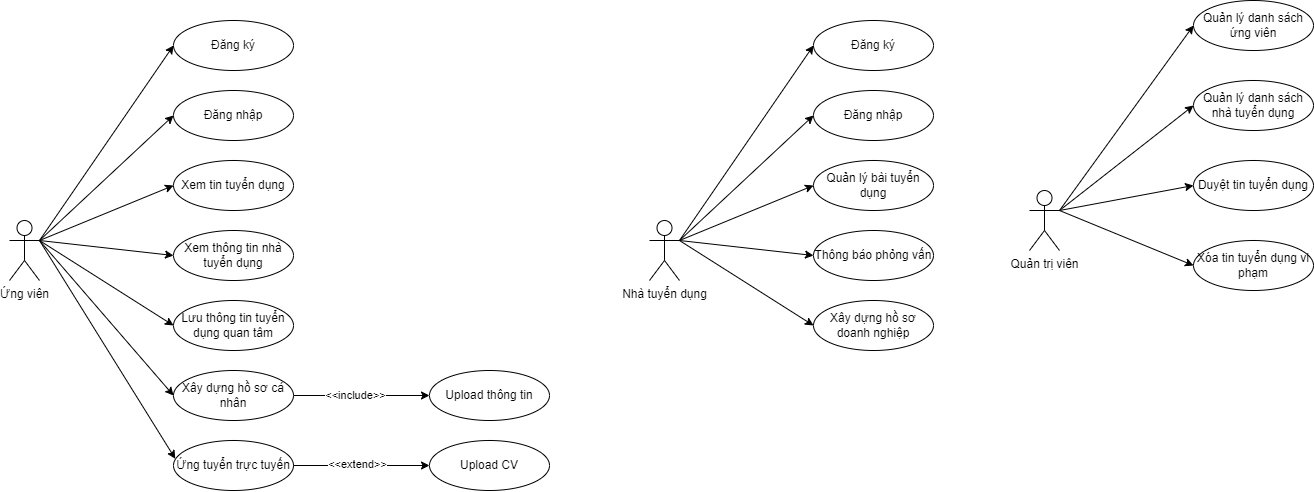

The diagram above was exported from draw.io. Its source (the exported page's mxGraphModel, read from the mxfile embedded in the PNG):
<mxGraphModel dx="1184" dy="634" grid="1" gridSize="10" guides="1" tooltips="1" connect="1" arrows="1" fold="1" page="0" pageScale="1" pageWidth="827" pageHeight="1169" math="0" shadow="0">
  <root>
    <mxCell id="0" />
    <mxCell id="1" parent="0" />
    <mxCell id="QYnSdsdfTlSG4ymCOoCi-1" value="Ứng viên" style="shape=umlActor;verticalLabelPosition=bottom;verticalAlign=top;html=1;outlineConnect=0;" vertex="1" parent="1">
      <mxGeometry x="130" y="220" width="30" height="60" as="geometry" />
    </mxCell>
    <mxCell id="QYnSdsdfTlSG4ymCOoCi-7" value="Upload thông tin" style="ellipse;whiteSpace=wrap;html=1;" vertex="1" parent="1">
      <mxGeometry x="550" y="370" width="120" height="50" as="geometry" />
    </mxCell>
    <mxCell id="QYnSdsdfTlSG4ymCOoCi-8" value="Đăng ký" style="ellipse;whiteSpace=wrap;html=1;" vertex="1" parent="1">
      <mxGeometry x="294" y="20" width="120" height="50" as="geometry" />
    </mxCell>
    <mxCell id="QYnSdsdfTlSG4ymCOoCi-9" value="Xem thông tin nhà tuyển dụng" style="ellipse;whiteSpace=wrap;html=1;" vertex="1" parent="1">
      <mxGeometry x="294" y="230" width="120" height="50" as="geometry" />
    </mxCell>
    <mxCell id="QYnSdsdfTlSG4ymCOoCi-10" value="Upload CV" style="ellipse;whiteSpace=wrap;html=1;" vertex="1" parent="1">
      <mxGeometry x="550" y="440" width="120" height="50" as="geometry" />
    </mxCell>
    <mxCell id="QYnSdsdfTlSG4ymCOoCi-11" value="Đăng nhập" style="ellipse;whiteSpace=wrap;html=1;" vertex="1" parent="1">
      <mxGeometry x="294" y="90" width="120" height="50" as="geometry" />
    </mxCell>
    <mxCell id="QYnSdsdfTlSG4ymCOoCi-12" value="Xem tin tuyển dụng" style="ellipse;whiteSpace=wrap;html=1;" vertex="1" parent="1">
      <mxGeometry x="294" y="160" width="120" height="50" as="geometry" />
    </mxCell>
    <mxCell id="QYnSdsdfTlSG4ymCOoCi-18" value="" style="edgeStyle=orthogonalEdgeStyle;rounded=0;orthogonalLoop=1;jettySize=auto;html=1;" edge="1" parent="1" source="QYnSdsdfTlSG4ymCOoCi-13" target="QYnSdsdfTlSG4ymCOoCi-10">
      <mxGeometry relative="1" as="geometry" />
    </mxCell>
    <mxCell id="QYnSdsdfTlSG4ymCOoCi-29" value="&amp;lt;&amp;lt;extend&amp;gt;&amp;gt;" style="edgeLabel;html=1;align=center;verticalAlign=middle;resizable=0;points=[];" vertex="1" connectable="0" parent="QYnSdsdfTlSG4ymCOoCi-18">
      <mxGeometry x="-0.0735" y="2" relative="1" as="geometry">
        <mxPoint as="offset" />
      </mxGeometry>
    </mxCell>
    <mxCell id="QYnSdsdfTlSG4ymCOoCi-13" value="Ứng tuyển trực tuyến" style="ellipse;whiteSpace=wrap;html=1;" vertex="1" parent="1">
      <mxGeometry x="294" y="440" width="120" height="50" as="geometry" />
    </mxCell>
    <mxCell id="QYnSdsdfTlSG4ymCOoCi-17" value="" style="edgeStyle=orthogonalEdgeStyle;rounded=0;orthogonalLoop=1;jettySize=auto;html=1;" edge="1" parent="1" source="QYnSdsdfTlSG4ymCOoCi-14" target="QYnSdsdfTlSG4ymCOoCi-7">
      <mxGeometry relative="1" as="geometry" />
    </mxCell>
    <mxCell id="QYnSdsdfTlSG4ymCOoCi-28" value="&amp;lt;&amp;lt;include&amp;gt;&amp;gt;" style="edgeLabel;html=1;align=center;verticalAlign=middle;resizable=0;points=[];" vertex="1" connectable="0" parent="QYnSdsdfTlSG4ymCOoCi-17">
      <mxGeometry x="-0.098" y="1" relative="1" as="geometry">
        <mxPoint as="offset" />
      </mxGeometry>
    </mxCell>
    <mxCell id="QYnSdsdfTlSG4ymCOoCi-14" value="Xây dựng hồ sơ cá nhân" style="ellipse;whiteSpace=wrap;html=1;" vertex="1" parent="1">
      <mxGeometry x="294" y="370" width="120" height="50" as="geometry" />
    </mxCell>
    <mxCell id="QYnSdsdfTlSG4ymCOoCi-15" value="Lưu thông tin tuyển dụng quan tâm" style="ellipse;whiteSpace=wrap;html=1;" vertex="1" parent="1">
      <mxGeometry x="294" y="300" width="120" height="50" as="geometry" />
    </mxCell>
    <mxCell id="QYnSdsdfTlSG4ymCOoCi-19" value="" style="endArrow=classic;html=1;rounded=0;exitX=1;exitY=0.3333333333333333;exitDx=0;exitDy=0;exitPerimeter=0;entryX=0;entryY=0.5;entryDx=0;entryDy=0;" edge="1" parent="1" source="QYnSdsdfTlSG4ymCOoCi-1" target="QYnSdsdfTlSG4ymCOoCi-8">
      <mxGeometry width="50" height="50" relative="1" as="geometry">
        <mxPoint x="390" y="310" as="sourcePoint" />
        <mxPoint x="440" y="260" as="targetPoint" />
      </mxGeometry>
    </mxCell>
    <mxCell id="QYnSdsdfTlSG4ymCOoCi-20" value="" style="endArrow=classic;html=1;rounded=0;entryX=0;entryY=0.5;entryDx=0;entryDy=0;" edge="1" parent="1" target="QYnSdsdfTlSG4ymCOoCi-11">
      <mxGeometry width="50" height="50" relative="1" as="geometry">
        <mxPoint x="160" y="240" as="sourcePoint" />
        <mxPoint x="304" y="105" as="targetPoint" />
      </mxGeometry>
    </mxCell>
    <mxCell id="QYnSdsdfTlSG4ymCOoCi-21" value="" style="endArrow=classic;html=1;rounded=0;entryX=0;entryY=0.5;entryDx=0;entryDy=0;" edge="1" parent="1" target="QYnSdsdfTlSG4ymCOoCi-12">
      <mxGeometry width="50" height="50" relative="1" as="geometry">
        <mxPoint x="160" y="240" as="sourcePoint" />
        <mxPoint x="304" y="165" as="targetPoint" />
      </mxGeometry>
    </mxCell>
    <mxCell id="QYnSdsdfTlSG4ymCOoCi-22" value="" style="endArrow=classic;html=1;rounded=0;entryX=0;entryY=0.5;entryDx=0;entryDy=0;exitX=1;exitY=0.3333333333333333;exitDx=0;exitDy=0;exitPerimeter=0;" edge="1" parent="1" source="QYnSdsdfTlSG4ymCOoCi-1" target="QYnSdsdfTlSG4ymCOoCi-9">
      <mxGeometry width="50" height="50" relative="1" as="geometry">
        <mxPoint x="170" y="250" as="sourcePoint" />
        <mxPoint x="304" y="225" as="targetPoint" />
      </mxGeometry>
    </mxCell>
    <mxCell id="QYnSdsdfTlSG4ymCOoCi-24" value="" style="endArrow=classic;html=1;rounded=0;entryX=0;entryY=0.5;entryDx=0;entryDy=0;exitX=1;exitY=0.3333333333333333;exitDx=0;exitDy=0;exitPerimeter=0;" edge="1" parent="1" source="QYnSdsdfTlSG4ymCOoCi-1" target="QYnSdsdfTlSG4ymCOoCi-15">
      <mxGeometry width="50" height="50" relative="1" as="geometry">
        <mxPoint x="170" y="250" as="sourcePoint" />
        <mxPoint x="304" y="285" as="targetPoint" />
      </mxGeometry>
    </mxCell>
    <mxCell id="QYnSdsdfTlSG4ymCOoCi-25" value="" style="endArrow=classic;html=1;rounded=0;entryX=0;entryY=0.5;entryDx=0;entryDy=0;exitX=1;exitY=0.3333333333333333;exitDx=0;exitDy=0;exitPerimeter=0;" edge="1" parent="1" source="QYnSdsdfTlSG4ymCOoCi-1" target="QYnSdsdfTlSG4ymCOoCi-14">
      <mxGeometry width="50" height="50" relative="1" as="geometry">
        <mxPoint x="170" y="250" as="sourcePoint" />
        <mxPoint x="304" y="345" as="targetPoint" />
      </mxGeometry>
    </mxCell>
    <mxCell id="QYnSdsdfTlSG4ymCOoCi-26" value="" style="endArrow=classic;html=1;rounded=0;entryX=0.015;entryY=0.366;entryDx=0;entryDy=0;exitX=1;exitY=0.3333333333333333;exitDx=0;exitDy=0;exitPerimeter=0;entryPerimeter=0;" edge="1" parent="1" source="QYnSdsdfTlSG4ymCOoCi-1" target="QYnSdsdfTlSG4ymCOoCi-13">
      <mxGeometry width="50" height="50" relative="1" as="geometry">
        <mxPoint x="170" y="250" as="sourcePoint" />
        <mxPoint x="304" y="405" as="targetPoint" />
      </mxGeometry>
    </mxCell>
    <mxCell id="QYnSdsdfTlSG4ymCOoCi-30" value="Nhà tuyển dụng" style="shape=umlActor;verticalLabelPosition=bottom;verticalAlign=top;html=1;outlineConnect=0;" vertex="1" parent="1">
      <mxGeometry x="770" y="220" width="30" height="60" as="geometry" />
    </mxCell>
    <mxCell id="QYnSdsdfTlSG4ymCOoCi-32" value="Đăng ký" style="ellipse;whiteSpace=wrap;html=1;" vertex="1" parent="1">
      <mxGeometry x="934" y="20" width="120" height="50" as="geometry" />
    </mxCell>
    <mxCell id="QYnSdsdfTlSG4ymCOoCi-33" value="Thông báo phỏng vấn" style="ellipse;whiteSpace=wrap;html=1;" vertex="1" parent="1">
      <mxGeometry x="934" y="230" width="120" height="50" as="geometry" />
    </mxCell>
    <mxCell id="QYnSdsdfTlSG4ymCOoCi-35" value="Đăng nhập" style="ellipse;whiteSpace=wrap;html=1;" vertex="1" parent="1">
      <mxGeometry x="934" y="90" width="120" height="50" as="geometry" />
    </mxCell>
    <mxCell id="QYnSdsdfTlSG4ymCOoCi-36" value="Quản lý bài tuyển dụng" style="ellipse;whiteSpace=wrap;html=1;" vertex="1" parent="1">
      <mxGeometry x="934" y="160" width="120" height="50" as="geometry" />
    </mxCell>
    <mxCell id="QYnSdsdfTlSG4ymCOoCi-43" value="Xây dựng hồ sơ doanh nghiệp" style="ellipse;whiteSpace=wrap;html=1;" vertex="1" parent="1">
      <mxGeometry x="934" y="300" width="120" height="50" as="geometry" />
    </mxCell>
    <mxCell id="QYnSdsdfTlSG4ymCOoCi-44" value="" style="endArrow=classic;html=1;rounded=0;exitX=1;exitY=0.3333333333333333;exitDx=0;exitDy=0;exitPerimeter=0;entryX=0;entryY=0.5;entryDx=0;entryDy=0;" edge="1" source="QYnSdsdfTlSG4ymCOoCi-30" target="QYnSdsdfTlSG4ymCOoCi-32" parent="1">
      <mxGeometry width="50" height="50" relative="1" as="geometry">
        <mxPoint x="1030" y="310" as="sourcePoint" />
        <mxPoint x="1080" y="260" as="targetPoint" />
      </mxGeometry>
    </mxCell>
    <mxCell id="QYnSdsdfTlSG4ymCOoCi-45" value="" style="endArrow=classic;html=1;rounded=0;entryX=0;entryY=0.5;entryDx=0;entryDy=0;" edge="1" target="QYnSdsdfTlSG4ymCOoCi-35" parent="1">
      <mxGeometry width="50" height="50" relative="1" as="geometry">
        <mxPoint x="800" y="240" as="sourcePoint" />
        <mxPoint x="944" y="105" as="targetPoint" />
      </mxGeometry>
    </mxCell>
    <mxCell id="QYnSdsdfTlSG4ymCOoCi-46" value="" style="endArrow=classic;html=1;rounded=0;entryX=0;entryY=0.5;entryDx=0;entryDy=0;" edge="1" target="QYnSdsdfTlSG4ymCOoCi-36" parent="1">
      <mxGeometry width="50" height="50" relative="1" as="geometry">
        <mxPoint x="800" y="240" as="sourcePoint" />
        <mxPoint x="944" y="165" as="targetPoint" />
      </mxGeometry>
    </mxCell>
    <mxCell id="QYnSdsdfTlSG4ymCOoCi-47" value="" style="endArrow=classic;html=1;rounded=0;entryX=0;entryY=0.5;entryDx=0;entryDy=0;exitX=1;exitY=0.3333333333333333;exitDx=0;exitDy=0;exitPerimeter=0;" edge="1" source="QYnSdsdfTlSG4ymCOoCi-30" target="QYnSdsdfTlSG4ymCOoCi-33" parent="1">
      <mxGeometry width="50" height="50" relative="1" as="geometry">
        <mxPoint x="810" y="250" as="sourcePoint" />
        <mxPoint x="944" y="225" as="targetPoint" />
      </mxGeometry>
    </mxCell>
    <mxCell id="QYnSdsdfTlSG4ymCOoCi-48" value="" style="endArrow=classic;html=1;rounded=0;entryX=0;entryY=0.5;entryDx=0;entryDy=0;exitX=1;exitY=0.3333333333333333;exitDx=0;exitDy=0;exitPerimeter=0;" edge="1" source="QYnSdsdfTlSG4ymCOoCi-30" target="QYnSdsdfTlSG4ymCOoCi-43" parent="1">
      <mxGeometry width="50" height="50" relative="1" as="geometry">
        <mxPoint x="810" y="250" as="sourcePoint" />
        <mxPoint x="944" y="285" as="targetPoint" />
      </mxGeometry>
    </mxCell>
    <mxCell id="QYnSdsdfTlSG4ymCOoCi-51" value="Quản trị viên" style="shape=umlActor;verticalLabelPosition=bottom;verticalAlign=top;html=1;outlineConnect=0;" vertex="1" parent="1">
      <mxGeometry x="1150" y="190" width="30" height="60" as="geometry" />
    </mxCell>
    <mxCell id="QYnSdsdfTlSG4ymCOoCi-52" value="Quản lý danh sách ứng viên" style="ellipse;whiteSpace=wrap;html=1;" vertex="1" parent="1">
      <mxGeometry x="1314" width="120" height="50" as="geometry" />
    </mxCell>
    <mxCell id="QYnSdsdfTlSG4ymCOoCi-53" value="Xóa tin tuyển dụng vi phạm" style="ellipse;whiteSpace=wrap;html=1;" vertex="1" parent="1">
      <mxGeometry x="1314" y="240" width="120" height="50" as="geometry" />
    </mxCell>
    <mxCell id="QYnSdsdfTlSG4ymCOoCi-54" value="Quản lý danh sách nhà tuyển dụng" style="ellipse;whiteSpace=wrap;html=1;" vertex="1" parent="1">
      <mxGeometry x="1314" y="80" width="120" height="50" as="geometry" />
    </mxCell>
    <mxCell id="QYnSdsdfTlSG4ymCOoCi-55" value="Duyệt tin tuyển dụng" style="ellipse;whiteSpace=wrap;html=1;" vertex="1" parent="1">
      <mxGeometry x="1314" y="160" width="120" height="50" as="geometry" />
    </mxCell>
    <mxCell id="QYnSdsdfTlSG4ymCOoCi-57" value="" style="endArrow=classic;html=1;rounded=0;exitX=1;exitY=0.3333333333333333;exitDx=0;exitDy=0;exitPerimeter=0;entryX=0;entryY=0.5;entryDx=0;entryDy=0;" edge="1" source="QYnSdsdfTlSG4ymCOoCi-51" target="QYnSdsdfTlSG4ymCOoCi-52" parent="1">
      <mxGeometry width="50" height="50" relative="1" as="geometry">
        <mxPoint x="1410" y="280" as="sourcePoint" />
        <mxPoint x="1460" y="230" as="targetPoint" />
      </mxGeometry>
    </mxCell>
    <mxCell id="QYnSdsdfTlSG4ymCOoCi-58" value="" style="endArrow=classic;html=1;rounded=0;entryX=0;entryY=0.5;entryDx=0;entryDy=0;" edge="1" target="QYnSdsdfTlSG4ymCOoCi-54" parent="1">
      <mxGeometry width="50" height="50" relative="1" as="geometry">
        <mxPoint x="1180" y="210" as="sourcePoint" />
        <mxPoint x="1324" y="75" as="targetPoint" />
      </mxGeometry>
    </mxCell>
    <mxCell id="QYnSdsdfTlSG4ymCOoCi-59" value="" style="endArrow=classic;html=1;rounded=0;entryX=0;entryY=0.5;entryDx=0;entryDy=0;" edge="1" target="QYnSdsdfTlSG4ymCOoCi-55" parent="1">
      <mxGeometry width="50" height="50" relative="1" as="geometry">
        <mxPoint x="1180" y="210" as="sourcePoint" />
        <mxPoint x="1324" y="135" as="targetPoint" />
      </mxGeometry>
    </mxCell>
    <mxCell id="QYnSdsdfTlSG4ymCOoCi-60" value="" style="endArrow=classic;html=1;rounded=0;entryX=0;entryY=0.5;entryDx=0;entryDy=0;exitX=1;exitY=0.3333333333333333;exitDx=0;exitDy=0;exitPerimeter=0;" edge="1" source="QYnSdsdfTlSG4ymCOoCi-51" target="QYnSdsdfTlSG4ymCOoCi-53" parent="1">
      <mxGeometry width="50" height="50" relative="1" as="geometry">
        <mxPoint x="1190" y="220" as="sourcePoint" />
        <mxPoint x="1324" y="195" as="targetPoint" />
      </mxGeometry>
    </mxCell>
  </root>
</mxGraphModel>